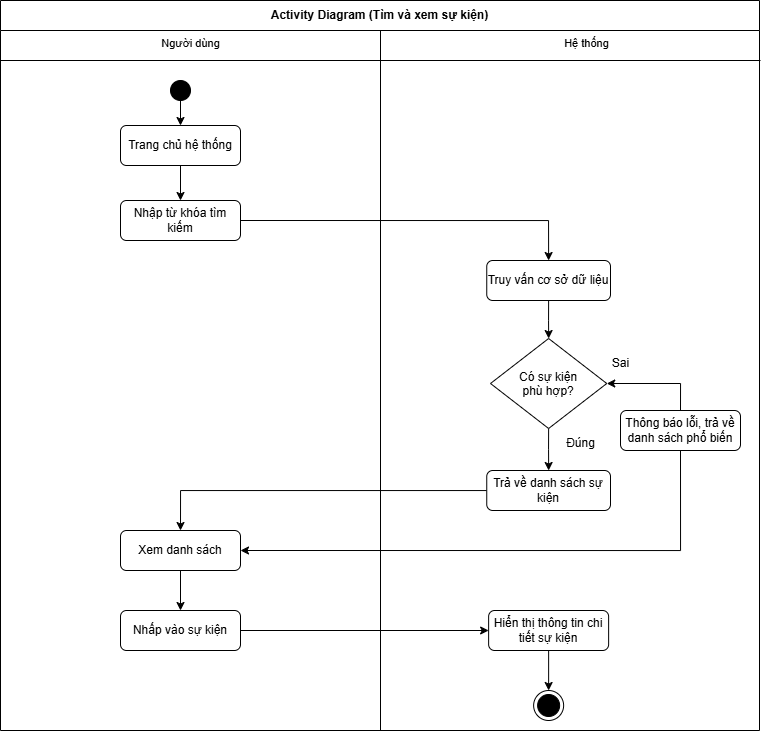

The diagram above was exported from draw.io. Its source (the exported page's mxGraphModel, read from the mxfile embedded in the PNG):
<mxGraphModel dx="645" dy="419" grid="1" gridSize="10" guides="1" tooltips="1" connect="1" arrows="1" fold="1" page="1" pageScale="1" pageWidth="827" pageHeight="1169" math="0" shadow="0" adaptiveColors="none">
  <root>
    <mxCell id="0" />
    <mxCell id="1" parent="0" />
    <mxCell id="6AzQJfVf5YuvioLIGQgQ-1" parent="1" style="swimlane;whiteSpace=wrap;html=1;startSize=30;labelBackgroundColor=none;" value="Activity Diagram (&lt;span style=&quot;white-space-collapse: preserve; background-color: transparent; color: light-dark(rgb(0, 0, 0), rgb(255, 255, 255));&quot;&gt;Tìm và xem sự kiện)&lt;/span&gt;" vertex="1">
      <mxGeometry height="730" width="759" x="50" y="100" as="geometry" />
    </mxCell>
    <mxCell id="6AzQJfVf5YuvioLIGQgQ-2" edge="1" parent="6AzQJfVf5YuvioLIGQgQ-1" style="endArrow=none;html=1;labelBackgroundColor=none;fontColor=default;" value="">
      <mxGeometry height="50" relative="1" width="50" as="geometry">
        <mxPoint y="60" as="sourcePoint" />
        <mxPoint x="760" y="60" as="targetPoint" />
      </mxGeometry>
    </mxCell>
    <mxCell id="6AzQJfVf5YuvioLIGQgQ-4" parent="6AzQJfVf5YuvioLIGQgQ-1" style="text;html=1;align=center;verticalAlign=middle;resizable=0;points=[];autosize=1;strokeColor=none;fillColor=none;fontFamily=Helvetica;fontSource=https%3A%2F%2Ffonts.googleapis.com%2Fcss%3Ffamily%3DArchitects%2BDaughter;fontSize=11;labelBackgroundColor=none;" value="Người dùng" vertex="1">
      <mxGeometry height="30" width="80" x="150" y="28" as="geometry" />
    </mxCell>
    <mxCell id="6AzQJfVf5YuvioLIGQgQ-5" parent="6AzQJfVf5YuvioLIGQgQ-1" style="text;html=1;align=center;verticalAlign=middle;resizable=0;points=[];autosize=1;strokeColor=none;fillColor=none;fontFamily=Helvetica;fontSource=https%3A%2F%2Ffonts.googleapis.com%2Fcss%3Ffamily%3DArchitects%2BDaughter;fontSize=11;labelBackgroundColor=none;" value="Hệ thống" vertex="1">
      <mxGeometry height="30" width="70" x="551.25" y="28" as="geometry" />
    </mxCell>
    <mxCell id="6AzQJfVf5YuvioLIGQgQ-6" edge="1" parent="6AzQJfVf5YuvioLIGQgQ-1" source="6AzQJfVf5YuvioLIGQgQ-7" style="edgeStyle=orthogonalEdgeStyle;rounded=0;orthogonalLoop=1;jettySize=auto;html=1;exitX=0.5;exitY=1;exitDx=0;exitDy=0;entryX=0.5;entryY=0;entryDx=0;entryDy=0;labelBackgroundColor=none;fontColor=default;" target="6AzQJfVf5YuvioLIGQgQ-9">
      <mxGeometry relative="1" as="geometry">
        <mxPoint x="179.9380000000001" y="193.91000000000008" as="targetPoint" />
      </mxGeometry>
    </mxCell>
    <mxCell id="6AzQJfVf5YuvioLIGQgQ-7" parent="6AzQJfVf5YuvioLIGQgQ-1" style="rounded=1;whiteSpace=wrap;html=1;labelBackgroundColor=none;" value="&lt;p style=&quot;white-space-collapse: preserve;&quot; dir=&quot;auto&quot;&gt;Trang chủ hệ thống&lt;/p&gt;" vertex="1">
      <mxGeometry height="40" width="120" x="120" y="125" as="geometry" />
    </mxCell>
    <mxCell id="6AzQJfVf5YuvioLIGQgQ-8" edge="1" parent="6AzQJfVf5YuvioLIGQgQ-1" style="endArrow=classic;html=1;rounded=0;labelBackgroundColor=none;fontColor=default;" target="6AzQJfVf5YuvioLIGQgQ-7" value="">
      <mxGeometry height="50" relative="1" width="50" as="geometry">
        <mxPoint x="180" y="100" as="sourcePoint" />
        <mxPoint x="100" y="140" as="targetPoint" />
      </mxGeometry>
    </mxCell>
    <mxCell id="vpyU04Vdd8n9pnu9QeUt-2" edge="1" parent="6AzQJfVf5YuvioLIGQgQ-1" source="6AzQJfVf5YuvioLIGQgQ-9" style="edgeStyle=orthogonalEdgeStyle;rounded=0;hachureGap=4;orthogonalLoop=1;jettySize=auto;html=1;exitX=1;exitY=0.5;exitDx=0;exitDy=0;entryX=0.5;entryY=0;entryDx=0;entryDy=0;fontFamily=Architects Daughter;fontSource=https%3A%2F%2Ffonts.googleapis.com%2Fcss%3Ffamily%3DArchitects%2BDaughter;labelBackgroundColor=none;fontColor=default;" target="6AzQJfVf5YuvioLIGQgQ-11">
      <mxGeometry relative="1" as="geometry" />
    </mxCell>
    <mxCell id="6AzQJfVf5YuvioLIGQgQ-9" parent="6AzQJfVf5YuvioLIGQgQ-1" style="rounded=1;whiteSpace=wrap;html=1;labelBackgroundColor=none;" value="&lt;span style=&quot;white-space-collapse: preserve;&quot;&gt;Nhập từ khóa tìm kiếm&lt;/span&gt;" vertex="1">
      <mxGeometry height="40" width="120" x="120" y="200" as="geometry" />
    </mxCell>
    <mxCell id="6AzQJfVf5YuvioLIGQgQ-10" edge="1" parent="6AzQJfVf5YuvioLIGQgQ-1" source="6AzQJfVf5YuvioLIGQgQ-11" style="edgeStyle=orthogonalEdgeStyle;rounded=0;orthogonalLoop=1;jettySize=auto;html=1;exitX=0.5;exitY=1;exitDx=0;exitDy=0;labelBackgroundColor=none;fontColor=default;" target="6AzQJfVf5YuvioLIGQgQ-24">
      <mxGeometry relative="1" as="geometry" />
    </mxCell>
    <mxCell id="6AzQJfVf5YuvioLIGQgQ-11" parent="6AzQJfVf5YuvioLIGQgQ-1" style="rounded=1;whiteSpace=wrap;html=1;labelBackgroundColor=none;" value="&lt;p style=&quot;white-space-collapse: preserve;&quot; dir=&quot;auto&quot;&gt;Truy vấn cơ sở dữ liệu&lt;/p&gt;" vertex="1">
      <mxGeometry height="40" width="123.75" x="486.25" y="260" as="geometry" />
    </mxCell>
    <mxCell id="6AzQJfVf5YuvioLIGQgQ-12" edge="1" parent="6AzQJfVf5YuvioLIGQgQ-1" source="6AzQJfVf5YuvioLIGQgQ-13" style="edgeStyle=orthogonalEdgeStyle;rounded=0;orthogonalLoop=1;jettySize=auto;html=1;exitX=0.5;exitY=1;exitDx=0;exitDy=0;labelBackgroundColor=none;fontColor=default;" target="6AzQJfVf5YuvioLIGQgQ-21">
      <mxGeometry relative="1" as="geometry" />
    </mxCell>
    <mxCell id="6AzQJfVf5YuvioLIGQgQ-13" parent="6AzQJfVf5YuvioLIGQgQ-1" style="rounded=1;whiteSpace=wrap;html=1;labelBackgroundColor=none;" value="&lt;p style=&quot;white-space-collapse: preserve;&quot; dir=&quot;auto&quot;&gt;Xem danh sách&lt;/p&gt;" vertex="1">
      <mxGeometry height="40" width="120" x="120" y="530" as="geometry" />
    </mxCell>
    <mxCell id="6AzQJfVf5YuvioLIGQgQ-16" edge="1" parent="6AzQJfVf5YuvioLIGQgQ-1" source="6AzQJfVf5YuvioLIGQgQ-17" style="edgeStyle=orthogonalEdgeStyle;rounded=0;orthogonalLoop=1;jettySize=auto;html=1;labelBackgroundColor=none;fontColor=default;entryX=0.5;entryY=0;entryDx=0;entryDy=0;" target="6AzQJfVf5YuvioLIGQgQ-13">
      <mxGeometry relative="1" as="geometry">
        <Array as="points">
          <mxPoint x="180" y="490" />
        </Array>
      </mxGeometry>
    </mxCell>
    <mxCell id="6AzQJfVf5YuvioLIGQgQ-17" parent="6AzQJfVf5YuvioLIGQgQ-1" style="rounded=1;whiteSpace=wrap;html=1;labelBackgroundColor=none;" value="&lt;p style=&quot;white-space-collapse: preserve;&quot; dir=&quot;auto&quot;&gt;Trả về danh sách sự kiện&lt;/p&gt;" vertex="1">
      <mxGeometry height="40" width="123.75" x="486.25" y="470" as="geometry" />
    </mxCell>
    <mxCell id="6AzQJfVf5YuvioLIGQgQ-19" parent="6AzQJfVf5YuvioLIGQgQ-1" style="rounded=1;whiteSpace=wrap;html=1;labelBackgroundColor=none;" value="&lt;p style=&quot;white-space-collapse: preserve;&quot; dir=&quot;auto&quot;&gt;Hiển thị thông tin chi tiết sự kiện&lt;/p&gt;" vertex="1">
      <mxGeometry height="40" width="120" x="488.13" y="610" as="geometry" />
    </mxCell>
    <mxCell id="6AzQJfVf5YuvioLIGQgQ-20" edge="1" parent="6AzQJfVf5YuvioLIGQgQ-1" source="6AzQJfVf5YuvioLIGQgQ-21" style="edgeStyle=orthogonalEdgeStyle;rounded=0;orthogonalLoop=1;jettySize=auto;html=1;exitX=1;exitY=0.5;exitDx=0;exitDy=0;entryX=0;entryY=0.5;entryDx=0;entryDy=0;labelBackgroundColor=none;fontColor=default;" target="6AzQJfVf5YuvioLIGQgQ-19">
      <mxGeometry relative="1" as="geometry" />
    </mxCell>
    <mxCell id="6AzQJfVf5YuvioLIGQgQ-21" parent="6AzQJfVf5YuvioLIGQgQ-1" style="rounded=1;whiteSpace=wrap;html=1;labelBackgroundColor=none;" value="&lt;p style=&quot;white-space-collapse: preserve;&quot; dir=&quot;auto&quot;&gt;Nhấp vào sự kiện&lt;/p&gt;" vertex="1">
      <mxGeometry height="40" width="120" x="120" y="610" as="geometry" />
    </mxCell>
    <mxCell id="6AzQJfVf5YuvioLIGQgQ-22" edge="1" parent="6AzQJfVf5YuvioLIGQgQ-1" source="6AzQJfVf5YuvioLIGQgQ-24" style="edgeStyle=orthogonalEdgeStyle;rounded=0;orthogonalLoop=1;jettySize=auto;html=1;exitX=0.5;exitY=1;exitDx=0;exitDy=0;labelBackgroundColor=none;fontColor=default;" target="6AzQJfVf5YuvioLIGQgQ-17">
      <mxGeometry relative="1" as="geometry" />
    </mxCell>
    <mxCell id="6AzQJfVf5YuvioLIGQgQ-24" parent="6AzQJfVf5YuvioLIGQgQ-1" style="rhombus;labelBackgroundColor=none;" value="Có sự kiện &#10;phù hợp?" vertex="1">
      <mxGeometry height="90" width="116.25" x="490" y="338" as="geometry" />
    </mxCell>
    <mxCell id="6AzQJfVf5YuvioLIGQgQ-25" edge="1" parent="6AzQJfVf5YuvioLIGQgQ-1" source="6AzQJfVf5YuvioLIGQgQ-26" style="edgeStyle=orthogonalEdgeStyle;rounded=0;orthogonalLoop=1;jettySize=auto;html=1;exitX=0.5;exitY=1;exitDx=0;exitDy=0;entryX=1;entryY=0.5;entryDx=0;entryDy=0;labelBackgroundColor=none;fontColor=default;" target="6AzQJfVf5YuvioLIGQgQ-13">
      <mxGeometry relative="1" as="geometry" />
    </mxCell>
    <mxCell id="Ng2oOXTu6NIEgIRINFCr-4" edge="1" parent="6AzQJfVf5YuvioLIGQgQ-1" source="6AzQJfVf5YuvioLIGQgQ-26" style="edgeStyle=orthogonalEdgeStyle;shape=connector;curved=0;rounded=0;orthogonalLoop=1;jettySize=auto;html=1;exitX=0.5;exitY=0;exitDx=0;exitDy=0;entryX=1;entryY=0.5;entryDx=0;entryDy=0;align=center;verticalAlign=middle;fontFamily=Helvetica;fontSize=11;fontColor=default;labelBackgroundColor=none;startArrow=none;startFill=0;endArrow=classic;" target="6AzQJfVf5YuvioLIGQgQ-24">
      <mxGeometry relative="1" as="geometry" />
    </mxCell>
    <mxCell id="6AzQJfVf5YuvioLIGQgQ-26" parent="6AzQJfVf5YuvioLIGQgQ-1" style="rounded=1;whiteSpace=wrap;html=1;labelBackgroundColor=none;" value="&lt;p style=&quot;white-space-collapse: preserve;&quot; dir=&quot;auto&quot;&gt;Thông báo lỗi, trả về danh sách phổ biến&lt;/p&gt;" vertex="1">
      <mxGeometry height="40" width="120" x="620" y="410" as="geometry" />
    </mxCell>
    <mxCell id="6AzQJfVf5YuvioLIGQgQ-27" parent="6AzQJfVf5YuvioLIGQgQ-1" style="text;html=1;align=center;verticalAlign=middle;resizable=0;points=[];autosize=1;strokeColor=none;fillColor=none;labelBackgroundColor=none;" value="Đúng" vertex="1">
      <mxGeometry height="30" width="50" x="555" y="428" as="geometry" />
    </mxCell>
    <mxCell id="6AzQJfVf5YuvioLIGQgQ-28" parent="6AzQJfVf5YuvioLIGQgQ-1" style="text;html=1;align=center;verticalAlign=middle;resizable=0;points=[];autosize=1;strokeColor=none;fillColor=none;labelBackgroundColor=none;" value="Sai" vertex="1">
      <mxGeometry height="30" width="40" x="600" y="348" as="geometry" />
    </mxCell>
    <mxCell id="ZaT6KOFUisWF1EAQPN2Z-1" parent="6AzQJfVf5YuvioLIGQgQ-1" style="ellipse;html=1;shape=endState;fillColor=strokeColor;" value="" vertex="1">
      <mxGeometry height="30" width="30" x="533.13" y="690" as="geometry" />
    </mxCell>
    <mxCell id="6AzQJfVf5YuvioLIGQgQ-14" edge="1" parent="6AzQJfVf5YuvioLIGQgQ-1" source="6AzQJfVf5YuvioLIGQgQ-19" style="edgeStyle=orthogonalEdgeStyle;shape=connector;rounded=1;orthogonalLoop=1;jettySize=auto;html=1;exitX=0.5;exitY=1;exitDx=0;exitDy=0;entryX=0.5;entryY=0;entryDx=0;entryDy=0;align=center;verticalAlign=middle;fontFamily=Helvetica;fontSize=11;fontColor=default;labelBackgroundColor=none;startArrow=none;startFill=0;endArrow=classic;" target="ZaT6KOFUisWF1EAQPN2Z-1">
      <mxGeometry relative="1" as="geometry">
        <mxPoint x="560.0000000000002" y="670" as="sourcePoint" />
        <mxPoint x="560" y="710" as="targetPoint" />
      </mxGeometry>
    </mxCell>
    <mxCell id="SDYpx8pq-ytzeB-u55vz-1" parent="6AzQJfVf5YuvioLIGQgQ-1" style="ellipse;fillColor=strokeColor;html=1;" value="" vertex="1">
      <mxGeometry height="20" width="20" x="170" y="80" as="geometry" />
    </mxCell>
    <mxCell id="6AzQJfVf5YuvioLIGQgQ-36" edge="1" parent="1" style="endArrow=none;html=1;rounded=0;align=center;verticalAlign=top;endFill=0;labelBackgroundColor=none;endSize=6;fontColor=default;" value="">
      <mxGeometry relative="1" as="geometry">
        <mxPoint x="430" y="130" as="sourcePoint" />
        <mxPoint x="430" y="830" as="targetPoint" />
      </mxGeometry>
    </mxCell>
  </root>
</mxGraphModel>